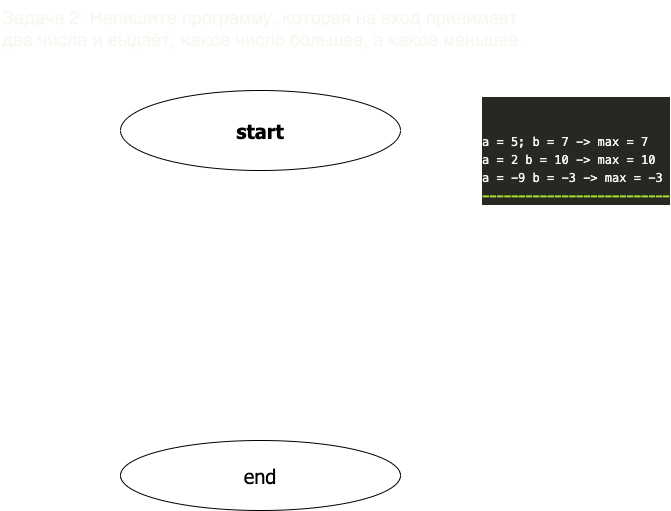

The diagram above was exported from draw.io. Its source (the exported page's mxGraphModel, read from the mxfile embedded in the PNG):
<mxGraphModel dx="481" dy="422" grid="1" gridSize="10" guides="0" tooltips="1" connect="0" arrows="0" fold="1" page="0" pageScale="1" pageWidth="827" pageHeight="1169" math="0" shadow="0">
  <root>
    <mxCell id="0" />
    <mxCell id="1" parent="0" />
    <mxCell id="2" value="&lt;div style=&quot;color: rgb(248 , 248 , 242) ; background-color: rgb(39 , 40 , 34) ; font-family: &amp;#34;menlo&amp;#34; , &amp;#34;monaco&amp;#34; , &amp;#34;courier new&amp;#34; , monospace ; font-weight: normal ; font-size: 12px ; line-height: 18px&quot;&gt;&lt;div&gt;&lt;br&gt;&lt;/div&gt;&lt;br&gt;&lt;div&gt;&lt;span style=&quot;color: #f8f8f2&quot;&gt;a = 5; b = 7 -&amp;gt; max = 7&lt;/span&gt;&lt;/div&gt;&lt;div&gt;&lt;span style=&quot;color: #f8f8f2&quot;&gt;a = 2 b = 10 -&amp;gt; max = 10&lt;/span&gt;&lt;/div&gt;&lt;div&gt;&lt;span style=&quot;color: #f8f8f2&quot;&gt;a = -9 b = -3 -&amp;gt; max = -3&lt;/span&gt;&lt;/div&gt;&lt;div&gt;&lt;span style=&quot;color: #a6e22e ; font-weight: bold&quot;&gt;--------------------------&lt;/span&gt;&lt;/div&gt;&lt;/div&gt;" style="text;whiteSpace=wrap;html=1;rounded=0;" vertex="1" parent="1">
      <mxGeometry x="600" y="120" width="190" height="110" as="geometry" />
    </mxCell>
    <mxCell id="3" value="&lt;meta charset=&quot;utf-8&quot;&gt;&lt;h2 class=&quot;code-line&quot; dir=&quot;auto&quot; id=&quot;%D0%B7%D0%B0%D0%B4%D0%B0%D1%87%D0%B0-2-%D0%BD%D0%B0%D0%BF%D0%B8%D1%88%D0%B8%D1%82%D0%B5-%D0%BF%D1%80%D0%BE%D0%B3%D1%80%D0%B0%D0%BC%D0%BC%D1%83-%D0%BA%D0%BE%D1%82%D0%BE%D1%80%D0%B0%D1%8F-%D0%BD%D0%B0-%D0%B2%D1%85%D0%BE%D0%B4-%D0%BF%D1%80%D0%B8%D0%BD%D0%B8%D0%BC%D0%B0%D0%B5%D1%82-%D0%B4%D0%B2%D0%B0-%D1%87%D0%B8%D1%81%D0%BB%D0%B0-%D0%B8-%D0%B2%D1%8B%D0%B4%D0%B0%D1%91%D1%82-%D0%BA%D0%B0%D0%BA%D0%BE%D0%B5-%D1%87%D0%B8%D1%81%D0%BB%D0%BE-%D0%B1%D0%BE%D0%BB%D1%8C%D1%88%D0%B5%D0%B5-%D0%B0-%D0%BA%D0%B0%D0%BA%D0%BE%D0%B5-%D0%BC%D0%B5%D0%BD%D1%8C%D1%88%D0%B5%D0%B5&quot; style=&quot;margin-top: 0px; font-weight: normal; margin-bottom: 0.2em; position: relative; color: rgb(248, 248, 242); font-style: normal; letter-spacing: normal; text-indent: 0px; text-transform: none; word-spacing: 0px;&quot;&gt;Задача 2: Напишите программу, которая на вход принимает два числа и выдаёт, какое число большее, а какое меньшее.&lt;/h2&gt;" style="text;whiteSpace=wrap;html=1;rounded=0;" vertex="1" parent="1">
      <mxGeometry x="120" y="30" width="550" height="60" as="geometry" />
    </mxCell>
    <mxCell id="4" value="&lt;h3&gt;&lt;font style=&quot;font-size: 20px&quot; face=&quot;Tahoma&quot;&gt;start&lt;/font&gt;&lt;/h3&gt;" style="ellipse;whiteSpace=wrap;html=1;rounded=0;" vertex="1" parent="1">
      <mxGeometry x="240" y="120" width="280" height="80" as="geometry" />
    </mxCell>
    <mxCell id="5" value="&lt;font face=&quot;Tahoma&quot; style=&quot;font-size: 20px&quot;&gt;end&lt;/font&gt;" style="ellipse;whiteSpace=wrap;html=1;rounded=0;" vertex="1" parent="1">
      <mxGeometry x="240" y="470" width="280" height="70" as="geometry" />
    </mxCell>
  </root>
</mxGraphModel>